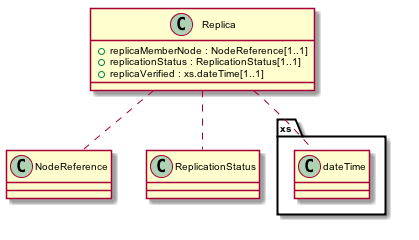

The diagram above was rendered by PlantUML. Its source (embedded in the PNG):
@startuml images/class_Replica.png
skinparam activityFontColor black
skinparam activityFontSize 10
skinparam activityFontName arial
skinparam activityArrowFontColor black
skinparam activityArrowFontSize 10
skinparam activityArrowFontName arial
skinparam classArrowFontColor black
skinparam classArrowFontSize 10
skinparam classArrowFontName arial
skinparam classAttributeFontColor black
skinparam classAttributeFontSize 10
skinparam classAttributeFontName arial
skinparam classFontColor black
skinparam classFontSize 10
skinparam classFontName arial
skinparam componentFontColor black
skinparam componentFontSize 10
skinparam componentFontName arial
skinparam componentArrowFontColor black
skinparam componentArrowFontSize 10
skinparam componentArrowFontName arial
skinparam noteFontColor black
skinparam noteFontSize 10
skinparam noteFontName arial
skinparam packageFontColor black
skinparam packageFontSize 10
skinparam packageFontName arial
skinparam sequenceActorFontColor black
skinparam sequenceActorFontSize 10
skinparam sequenceActorFontName arial
skinparam sequenceArrowFontColor black
skinparam sequenceArrowFontSize 10
skinparam sequenceArrowFontName arial
skinparam sequenceGroupingFontColor black
skinparam sequenceGroupingFontSize 10
skinparam sequenceGroupingFontName arial
skinparam sequenceGroupingHeaderFontColor black
skinparam sequenceGroupingHeaderFontSize 10
skinparam sequenceGroupingHeaderFontName arial
skinparam sequenceParticipantFontColor black
skinparam sequenceParticipantFontSize 10
skinparam sequenceParticipantFontName arial
skinparam sequenceTitleFontColor black
skinparam sequenceTitleFontSize 10
skinparam sequenceTitleFontName arial
skinparam titleFontColor black
skinparam titleFontSize 10
skinparam titleFontName arial
skinparam usecaseFontColor black
skinparam usecaseFontSize 7
skinparam usecaseFontName arial
skinparam usecaseActorFontColor black
skinparam usecaseActorFontSize 7
skinparam usecaseActorFontName arial
skinparam usecaseArrowFontColor black
skinparam usecaseArrowFontSize 7
skinparam usecaseArrowFontName arial

class Replica {
  + replicaMemberNode : NodeReference[1..1]
  + replicationStatus : ReplicationStatus[1..1]
  + replicaVerified : xs.dateTime[1..1]
}
Replica .. NodeReference
Replica .. ReplicationStatus
Replica .. xs.dateTime

@enduml